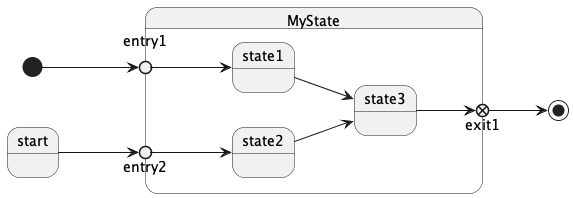

The diagram above was rendered by PlantUML. Its source (embedded in the PNG):
@startuml

left to right direction

state MyState{
	state state1
	state state2
	state state3
    state entry1 <<entryPoint>>
	state entry2 <<entryPoint>>
	state exit1 <<exitPoint>>
}

[*] --> entry1
start --> entry2
entry1 --> state1
entry2 --> state2
state1 --> state3
state2 --> state3
state3 --> exit1
exit1 --> [*]

@enduml